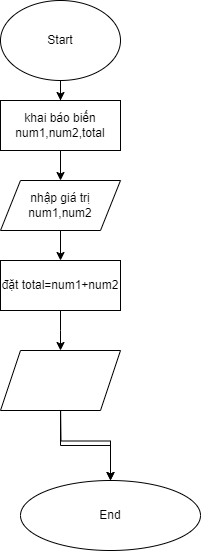

The diagram above was exported from draw.io. Its source (the exported page's mxGraphModel, read from the mxfile embedded in the PNG):
<mxGraphModel dx="1006" dy="531" grid="1" gridSize="10" guides="1" tooltips="1" connect="1" arrows="1" fold="1" page="1" pageScale="1" pageWidth="827" pageHeight="1169" math="0" shadow="0">
  <root>
    <mxCell id="0" />
    <mxCell id="1" parent="0" />
    <mxCell id="ZKnYMplroSiRbwPu1T3_-55" value="" style="edgeStyle=orthogonalEdgeStyle;rounded=0;orthogonalLoop=1;jettySize=auto;html=1;" edge="1" parent="1" source="ZKnYMplroSiRbwPu1T3_-53" target="ZKnYMplroSiRbwPu1T3_-54">
      <mxGeometry relative="1" as="geometry" />
    </mxCell>
    <mxCell id="ZKnYMplroSiRbwPu1T3_-53" value="Start" style="ellipse;whiteSpace=wrap;html=1;" vertex="1" parent="1">
      <mxGeometry x="330" y="60" width="120" height="80" as="geometry" />
    </mxCell>
    <mxCell id="ZKnYMplroSiRbwPu1T3_-57" value="" style="edgeStyle=orthogonalEdgeStyle;rounded=0;orthogonalLoop=1;jettySize=auto;html=1;" edge="1" parent="1" source="ZKnYMplroSiRbwPu1T3_-54" target="ZKnYMplroSiRbwPu1T3_-56">
      <mxGeometry relative="1" as="geometry" />
    </mxCell>
    <mxCell id="ZKnYMplroSiRbwPu1T3_-54" value="khai báo biến num1,num2,total" style="whiteSpace=wrap;html=1;" vertex="1" parent="1">
      <mxGeometry x="330" y="160" width="120" height="50" as="geometry" />
    </mxCell>
    <mxCell id="ZKnYMplroSiRbwPu1T3_-59" value="" style="edgeStyle=orthogonalEdgeStyle;rounded=0;orthogonalLoop=1;jettySize=auto;html=1;" edge="1" parent="1" source="ZKnYMplroSiRbwPu1T3_-56" target="ZKnYMplroSiRbwPu1T3_-58">
      <mxGeometry relative="1" as="geometry" />
    </mxCell>
    <mxCell id="ZKnYMplroSiRbwPu1T3_-56" value="nhập giá trị num1,num2" style="shape=parallelogram;perimeter=parallelogramPerimeter;whiteSpace=wrap;html=1;fixedSize=1;" vertex="1" parent="1">
      <mxGeometry x="330" y="240" width="120" height="50" as="geometry" />
    </mxCell>
    <mxCell id="ZKnYMplroSiRbwPu1T3_-61" value="" style="edgeStyle=orthogonalEdgeStyle;rounded=0;orthogonalLoop=1;jettySize=auto;html=1;" edge="1" parent="1" source="ZKnYMplroSiRbwPu1T3_-58">
      <mxGeometry relative="1" as="geometry">
        <mxPoint x="390" y="410" as="targetPoint" />
      </mxGeometry>
    </mxCell>
    <mxCell id="ZKnYMplroSiRbwPu1T3_-58" value="đặt total=num1+num2" style="whiteSpace=wrap;html=1;" vertex="1" parent="1">
      <mxGeometry x="330" y="320" width="120" height="50" as="geometry" />
    </mxCell>
    <mxCell id="ZKnYMplroSiRbwPu1T3_-63" value="" style="edgeStyle=orthogonalEdgeStyle;rounded=0;orthogonalLoop=1;jettySize=auto;html=1;" edge="1" parent="1" target="ZKnYMplroSiRbwPu1T3_-62">
      <mxGeometry relative="1" as="geometry">
        <mxPoint x="390" y="460" as="sourcePoint" />
      </mxGeometry>
    </mxCell>
    <mxCell id="ZKnYMplroSiRbwPu1T3_-62" value="End" style="ellipse;whiteSpace=wrap;html=1;" vertex="1" parent="1">
      <mxGeometry x="350" y="540" width="180" height="70" as="geometry" />
    </mxCell>
    <mxCell id="ZKnYMplroSiRbwPu1T3_-65" style="edgeStyle=orthogonalEdgeStyle;rounded=0;orthogonalLoop=1;jettySize=auto;html=1;" edge="1" parent="1" source="ZKnYMplroSiRbwPu1T3_-64" target="ZKnYMplroSiRbwPu1T3_-62">
      <mxGeometry relative="1" as="geometry" />
    </mxCell>
    <mxCell id="ZKnYMplroSiRbwPu1T3_-64" value="" style="shape=parallelogram;perimeter=parallelogramPerimeter;whiteSpace=wrap;html=1;fixedSize=1;" vertex="1" parent="1">
      <mxGeometry x="330" y="410" width="120" height="60" as="geometry" />
    </mxCell>
  </root>
</mxGraphModel>